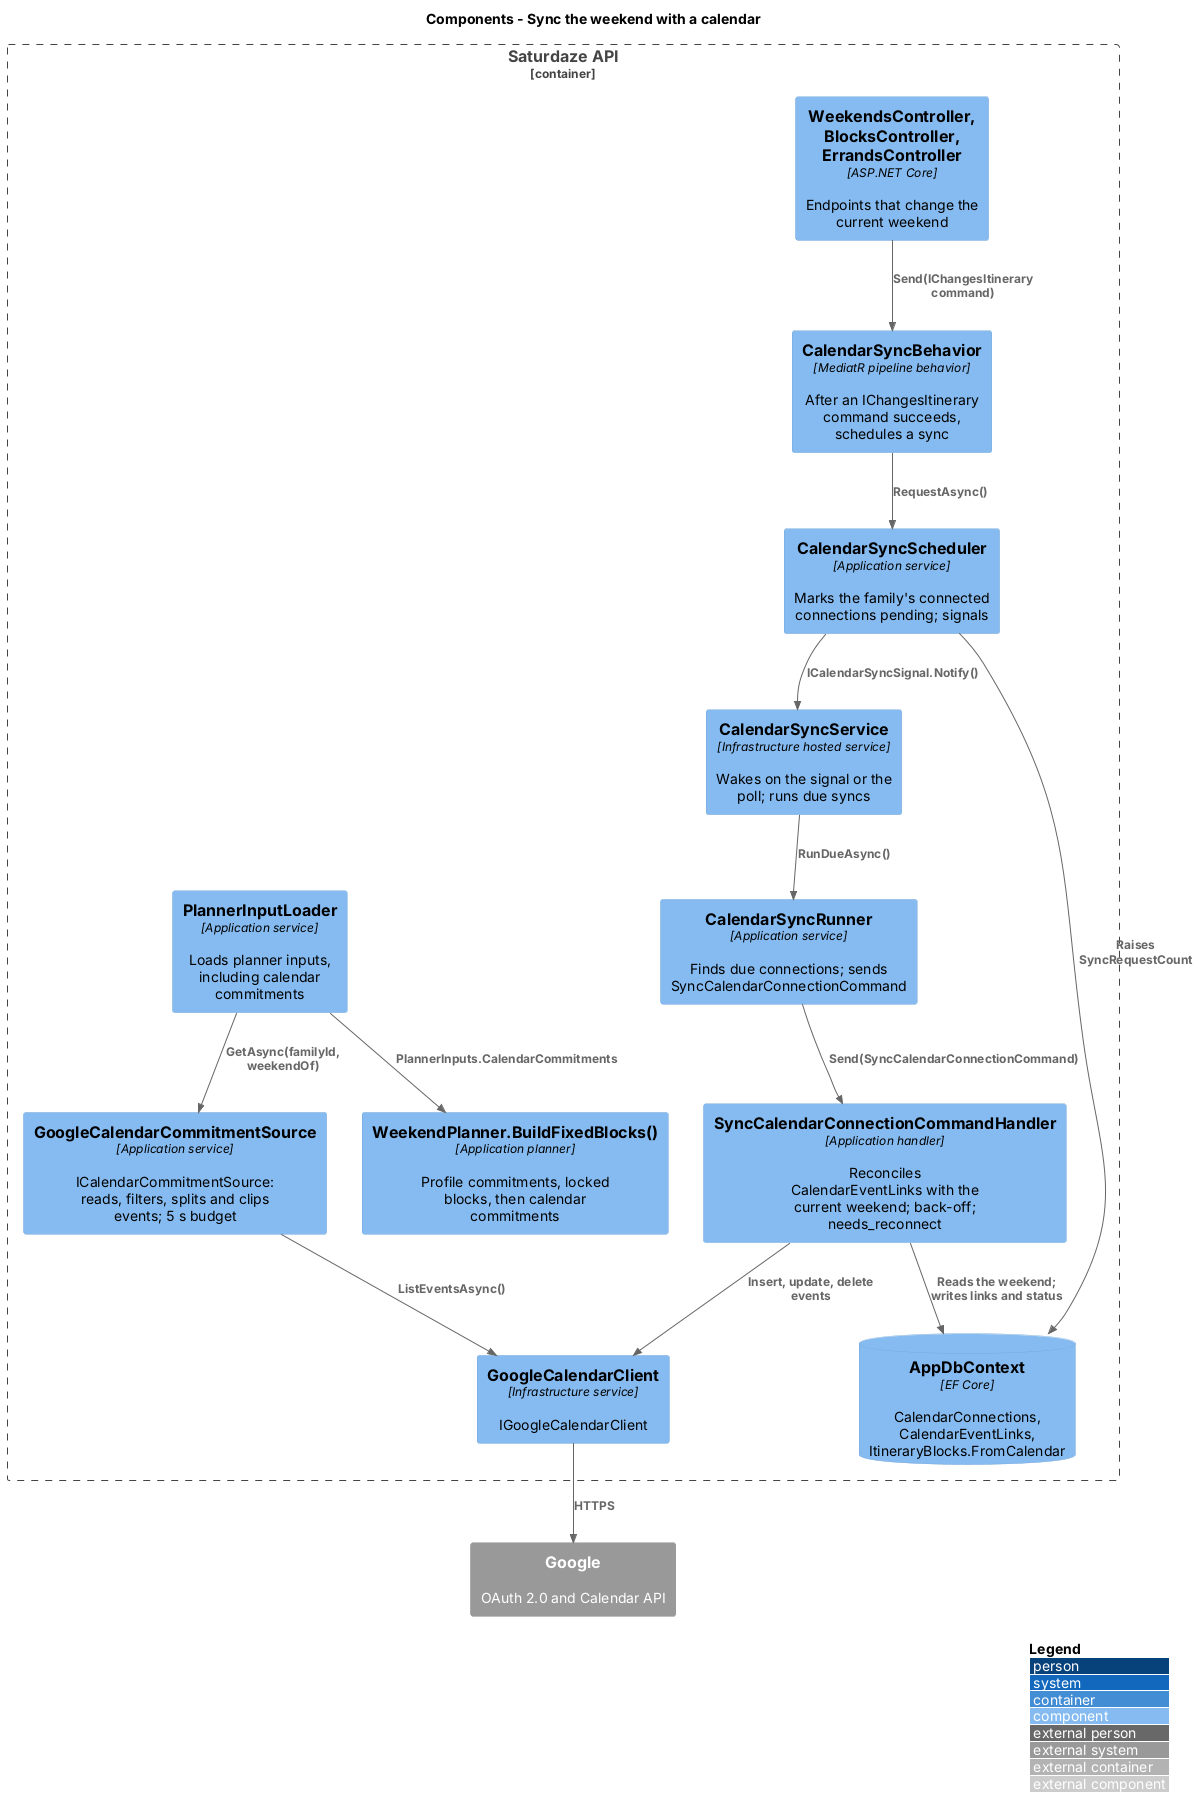

The diagram above was rendered by PlantUML. Its source (embedded in the PNG):
@startuml
!include <C4/C4_Component>
LAYOUT_WITH_LEGEND()
title Components - Sync the weekend with a calendar

Container_Boundary(api, "Saturdaze API") {
  Component(controllers, "WeekendsController, BlocksController, ErrandsController", "ASP.NET Core", "Endpoints that change the current weekend")
  Component(behavior, "CalendarSyncBehavior", "MediatR pipeline behavior", "After an IChangesItinerary command succeeds, schedules a sync")
  Component(scheduler, "CalendarSyncScheduler", "Application service", "Marks the family's connected connections pending; signals")
  Component(service, "CalendarSyncService", "Infrastructure hosted service", "Wakes on the signal or the poll; runs due syncs")
  Component(runner, "CalendarSyncRunner", "Application service", "Finds due connections; sends SyncCalendarConnectionCommand")
  Component(sync, "SyncCalendarConnectionCommandHandler", "Application handler", "Reconciles CalendarEventLinks with the current weekend; back-off; needs_reconnect")
  Component(loader, "PlannerInputLoader", "Application service", "Loads planner inputs, including calendar commitments")
  Component(source, "GoogleCalendarCommitmentSource", "Application service", "ICalendarCommitmentSource: reads, filters, splits and clips events; 5 s budget")
  Component(planner, "WeekendPlanner.BuildFixedBlocks()", "Application planner", "Profile commitments, locked blocks, then calendar commitments")
  Component(client, "GoogleCalendarClient", "Infrastructure service", "IGoogleCalendarClient")
  ComponentDb(db, "AppDbContext", "EF Core", "CalendarConnections, CalendarEventLinks, ItineraryBlocks.FromCalendar")
}
System_Ext(google, "Google", "OAuth 2.0 and Calendar API")
Rel(controllers, behavior, "Send(IChangesItinerary command)")
Rel(behavior, scheduler, "RequestAsync()")
Rel(scheduler, db, "Raises SyncRequestCount")
Rel(scheduler, service, "ICalendarSyncSignal.Notify()")
Rel(service, runner, "RunDueAsync()")
Rel(runner, sync, "Send(SyncCalendarConnectionCommand)")
Rel(sync, client, "Insert, update, delete events")
Rel(sync, db, "Reads the weekend; writes links and status")
Rel(loader, source, "GetAsync(familyId, weekendOf)")
Rel(source, client, "ListEventsAsync()")
Rel(loader, planner, "PlannerInputs.CalendarCommitments")
Rel(client, google, "HTTPS")
@enduml